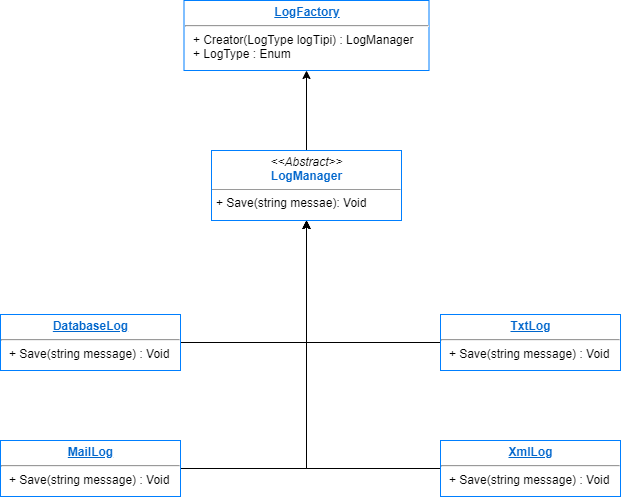

The diagram above was exported from draw.io. Its source (the exported page's mxGraphModel, read from the mxfile embedded in the PNG):
<mxGraphModel dx="1422" dy="762" grid="1" gridSize="10" guides="1" tooltips="1" connect="1" arrows="1" fold="1" page="1" pageScale="1" pageWidth="827" pageHeight="1169" math="0" shadow="0">
  <root>
    <mxCell id="0" />
    <mxCell id="1" parent="0" />
    <mxCell id="m21wGauIg8mPrBu_6-EP-21" style="edgeStyle=orthogonalEdgeStyle;rounded=0;orthogonalLoop=1;jettySize=auto;html=1;entryX=0.5;entryY=1;entryDx=0;entryDy=0;" edge="1" parent="1" source="m21wGauIg8mPrBu_6-EP-1" target="m21wGauIg8mPrBu_6-EP-15">
      <mxGeometry relative="1" as="geometry" />
    </mxCell>
    <mxCell id="m21wGauIg8mPrBu_6-EP-1" value="&lt;p style=&quot;margin: 0px ; margin-top: 4px ; text-align: center&quot;&gt;&lt;i&gt;&amp;lt;&amp;lt;Abstract&amp;gt;&amp;gt;&lt;/i&gt;&lt;br&gt;&lt;b&gt;&lt;font color=&quot;#0066cc&quot;&gt;LogManager&lt;/font&gt;&lt;/b&gt;&lt;/p&gt;&lt;hr size=&quot;1&quot;&gt;&lt;p style=&quot;margin: 0px ; margin-left: 4px&quot;&gt;+ Save(string messae): Void&lt;/p&gt;" style="verticalAlign=top;align=left;overflow=fill;fontSize=12;fontFamily=Helvetica;html=1;strokeColor=#007FFF;" vertex="1" parent="1">
      <mxGeometry x="301" y="238" width="190" height="70" as="geometry" />
    </mxCell>
    <mxCell id="m21wGauIg8mPrBu_6-EP-15" value="&lt;p style=&quot;margin: 0px ; margin-top: 4px ; text-align: center ; text-decoration: underline&quot;&gt;&lt;b&gt;&lt;font color=&quot;#0066cc&quot;&gt;LogFactory&lt;/font&gt;&lt;/b&gt;&lt;/p&gt;&lt;hr&gt;&lt;p style=&quot;margin: 0px ; margin-left: 8px&quot;&gt;+ Creator(LogType logTipi) : LogManager&lt;br&gt;&lt;/p&gt;&lt;p style=&quot;margin: 0px ; margin-left: 8px&quot;&gt;+ LogType : Enum&lt;/p&gt;" style="verticalAlign=top;align=left;overflow=fill;fontSize=12;fontFamily=Helvetica;html=1;strokeColor=#007FFF;" vertex="1" parent="1">
      <mxGeometry x="273.5" y="88" width="245" height="70" as="geometry" />
    </mxCell>
    <mxCell id="m21wGauIg8mPrBu_6-EP-22" style="edgeStyle=orthogonalEdgeStyle;rounded=0;orthogonalLoop=1;jettySize=auto;html=1;exitX=1;exitY=0.5;exitDx=0;exitDy=0;entryX=0.5;entryY=1;entryDx=0;entryDy=0;" edge="1" parent="1" source="m21wGauIg8mPrBu_6-EP-16" target="m21wGauIg8mPrBu_6-EP-1">
      <mxGeometry relative="1" as="geometry" />
    </mxCell>
    <mxCell id="m21wGauIg8mPrBu_6-EP-16" value="&lt;p style=&quot;margin: 4px 0px 0px ; text-align: center&quot;&gt;&lt;font color=&quot;#0066cc&quot;&gt;&lt;b&gt;&lt;u&gt;DatabaseLog&lt;/u&gt;&lt;/b&gt;&lt;/font&gt;&lt;br&gt;&lt;/p&gt;&lt;hr&gt;&lt;p style=&quot;margin: 0px ; margin-left: 8px&quot;&gt;+&amp;nbsp;Save(string message) : Void&lt;/p&gt;" style="verticalAlign=top;align=left;overflow=fill;fontSize=12;fontFamily=Helvetica;html=1;strokeColor=#007FFF;" vertex="1" parent="1">
      <mxGeometry x="90" y="402" width="180" height="56" as="geometry" />
    </mxCell>
    <mxCell id="m21wGauIg8mPrBu_6-EP-25" style="edgeStyle=orthogonalEdgeStyle;rounded=0;orthogonalLoop=1;jettySize=auto;html=1;entryX=0.5;entryY=1;entryDx=0;entryDy=0;" edge="1" parent="1" source="m21wGauIg8mPrBu_6-EP-17" target="m21wGauIg8mPrBu_6-EP-1">
      <mxGeometry relative="1" as="geometry" />
    </mxCell>
    <mxCell id="m21wGauIg8mPrBu_6-EP-17" value="&lt;p style=&quot;margin: 4px 0px 0px ; text-align: center&quot;&gt;&lt;font color=&quot;#0066cc&quot;&gt;&lt;b&gt;&lt;u&gt;MailLog&lt;/u&gt;&lt;/b&gt;&lt;/font&gt;&lt;br&gt;&lt;/p&gt;&lt;hr&gt;&lt;p style=&quot;margin: 0px ; margin-left: 8px&quot;&gt;+&amp;nbsp;Save(string message) : Void&lt;/p&gt;" style="verticalAlign=top;align=left;overflow=fill;fontSize=12;fontFamily=Helvetica;html=1;strokeColor=#007FFF;" vertex="1" parent="1">
      <mxGeometry x="90" y="528" width="180" height="56" as="geometry" />
    </mxCell>
    <mxCell id="m21wGauIg8mPrBu_6-EP-24" style="edgeStyle=orthogonalEdgeStyle;rounded=0;orthogonalLoop=1;jettySize=auto;html=1;entryX=0.5;entryY=1;entryDx=0;entryDy=0;" edge="1" parent="1" source="m21wGauIg8mPrBu_6-EP-18" target="m21wGauIg8mPrBu_6-EP-1">
      <mxGeometry relative="1" as="geometry" />
    </mxCell>
    <mxCell id="m21wGauIg8mPrBu_6-EP-18" value="&lt;p style=&quot;margin: 4px 0px 0px ; text-align: center&quot;&gt;&lt;font color=&quot;#0066cc&quot;&gt;&lt;b&gt;&lt;u&gt;TxtLog&lt;/u&gt;&lt;/b&gt;&lt;/font&gt;&lt;br&gt;&lt;/p&gt;&lt;hr&gt;&lt;p style=&quot;margin: 0px ; margin-left: 8px&quot;&gt;+&amp;nbsp;Save(string message) : Void&lt;/p&gt;" style="verticalAlign=top;align=left;overflow=fill;fontSize=12;fontFamily=Helvetica;html=1;strokeColor=#007FFF;" vertex="1" parent="1">
      <mxGeometry x="530" y="402" width="180" height="56" as="geometry" />
    </mxCell>
    <mxCell id="m21wGauIg8mPrBu_6-EP-26" style="edgeStyle=orthogonalEdgeStyle;rounded=0;orthogonalLoop=1;jettySize=auto;html=1;entryX=0.5;entryY=1;entryDx=0;entryDy=0;" edge="1" parent="1" source="m21wGauIg8mPrBu_6-EP-20" target="m21wGauIg8mPrBu_6-EP-1">
      <mxGeometry relative="1" as="geometry" />
    </mxCell>
    <mxCell id="m21wGauIg8mPrBu_6-EP-20" value="&lt;p style=&quot;margin: 4px 0px 0px ; text-align: center&quot;&gt;&lt;font color=&quot;#0066cc&quot;&gt;&lt;b&gt;&lt;u&gt;XmlLog&lt;/u&gt;&lt;/b&gt;&lt;/font&gt;&lt;br&gt;&lt;/p&gt;&lt;hr&gt;&lt;p style=&quot;margin: 0px ; margin-left: 8px&quot;&gt;+&amp;nbsp;Save(string message) : Void&lt;/p&gt;" style="verticalAlign=top;align=left;overflow=fill;fontSize=12;fontFamily=Helvetica;html=1;strokeColor=#007FFF;" vertex="1" parent="1">
      <mxGeometry x="530" y="528" width="180" height="56" as="geometry" />
    </mxCell>
  </root>
</mxGraphModel>